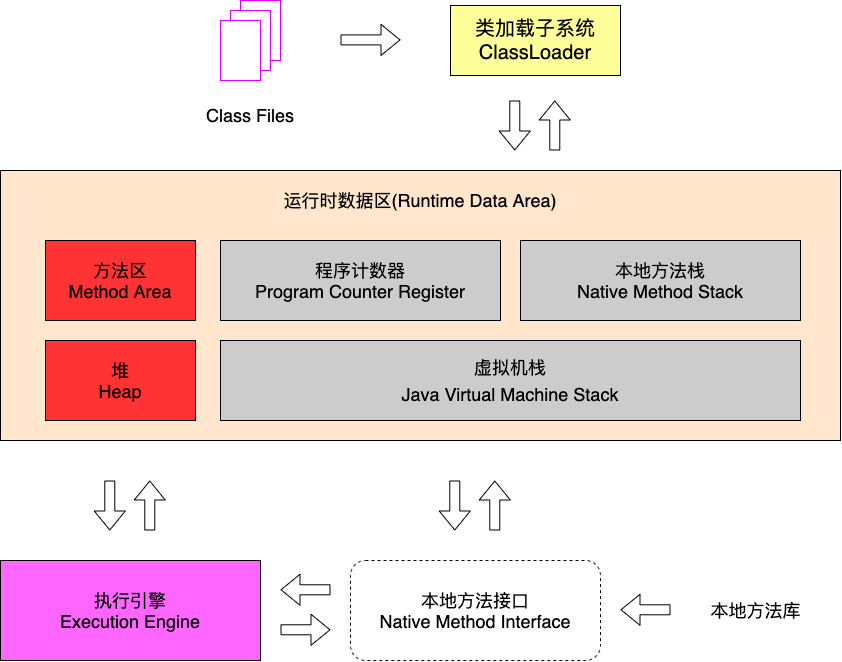

The diagram above was exported from draw.io. Its source (the exported page's mxGraphModel, read from the mxfile embedded in the PNG):
<mxGraphModel dx="1309" dy="844" grid="1" gridSize="10" guides="1" tooltips="1" connect="1" arrows="1" fold="1" page="1" pageScale="1" pageWidth="1920" pageHeight="1200" math="0" shadow="0">
  <root>
    <mxCell id="0" />
    <mxCell id="1" parent="0" />
    <mxCell id="3" value="" style="rounded=0;whiteSpace=wrap;html=1;strokeColor=#DD00FF;" parent="1" vertex="1">
      <mxGeometry x="360" y="200" width="40" height="60" as="geometry" />
    </mxCell>
    <mxCell id="9" value="&lt;font style=&quot;font-size: 18px&quot;&gt;Class Files&lt;/font&gt;" style="text;html=1;strokeColor=none;fillColor=none;align=center;verticalAlign=middle;whiteSpace=wrap;rounded=0;shadow=0;" parent="1" vertex="1">
      <mxGeometry x="320" y="300" width="100" height="30" as="geometry" />
    </mxCell>
    <mxCell id="10" value="" style="rounded=0;whiteSpace=wrap;html=1;strokeColor=#DD00FF;" parent="1" vertex="1">
      <mxGeometry x="350" y="210" width="40" height="60" as="geometry" />
    </mxCell>
    <mxCell id="11" value="" style="rounded=0;whiteSpace=wrap;html=1;strokeColor=#DD00FF;" parent="1" vertex="1">
      <mxGeometry x="340" y="220" width="40" height="60" as="geometry" />
    </mxCell>
    <mxCell id="29" value="" style="shape=flexArrow;endArrow=classic;html=1;" edge="1" parent="1">
      <mxGeometry width="50" height="50" relative="1" as="geometry">
        <mxPoint x="460" y="239.41" as="sourcePoint" />
        <mxPoint x="520" y="239.41" as="targetPoint" />
      </mxGeometry>
    </mxCell>
    <mxCell id="30" value="&lt;font style=&quot;font-size: 20px&quot;&gt;类加载子系统&lt;br&gt;ClassLoader&lt;br&gt;&lt;/font&gt;" style="rounded=0;whiteSpace=wrap;html=1;fillColor=#FFFF99;" vertex="1" parent="1">
      <mxGeometry x="570" y="205" width="170" height="70" as="geometry" />
    </mxCell>
    <mxCell id="31" value="" style="rounded=0;whiteSpace=wrap;html=1;fillColor=#FFE6CC;" vertex="1" parent="1">
      <mxGeometry x="120" y="370" width="840" height="270" as="geometry" />
    </mxCell>
    <mxCell id="32" value="&lt;font style=&quot;font-size: 18px&quot;&gt;方法区&lt;br&gt;Method Area&lt;br&gt;&lt;/font&gt;" style="rounded=0;whiteSpace=wrap;html=1;fillColor=#FF3333;" vertex="1" parent="1">
      <mxGeometry x="165" y="440" width="150" height="80" as="geometry" />
    </mxCell>
    <mxCell id="33" value="&lt;font style=&quot;font-size: 18px&quot;&gt;堆&lt;br&gt;Heap&lt;br&gt;&lt;/font&gt;" style="rounded=0;whiteSpace=wrap;html=1;fillColor=#FF3333;" vertex="1" parent="1">
      <mxGeometry x="165" y="540" width="150" height="80" as="geometry" />
    </mxCell>
    <mxCell id="34" value="&lt;font style=&quot;font-size: 18px&quot;&gt;程序计数器&lt;br&gt;Program Counter Register&lt;/font&gt;" style="rounded=0;whiteSpace=wrap;html=1;fillColor=#CCCCCC;" vertex="1" parent="1">
      <mxGeometry x="340" y="440" width="280" height="80" as="geometry" />
    </mxCell>
    <mxCell id="35" value="&lt;font style=&quot;font-size: 18px&quot;&gt;本地方法栈&lt;br&gt;Native Method Stack&lt;br&gt;&lt;/font&gt;" style="rounded=0;whiteSpace=wrap;html=1;fillColor=#CCCCCC;" vertex="1" parent="1">
      <mxGeometry x="640" y="440" width="280" height="80" as="geometry" />
    </mxCell>
    <mxCell id="36" value="&lt;span style=&quot;font-size: 18px&quot;&gt;虚拟机栈&lt;/span&gt;&lt;br style=&quot;font-size: 18px&quot;&gt;&lt;span style=&quot;font-size: 18px&quot;&gt;Java Virtual Machine Stack&lt;/span&gt;" style="rounded=0;whiteSpace=wrap;html=1;fillColor=#CCCCCC;" vertex="1" parent="1">
      <mxGeometry x="340" y="540" width="580" height="80" as="geometry" />
    </mxCell>
    <mxCell id="37" value="" style="shape=flexArrow;endArrow=classic;html=1;" edge="1" parent="1">
      <mxGeometry width="50" height="50" relative="1" as="geometry">
        <mxPoint x="634.29" y="300" as="sourcePoint" />
        <mxPoint x="634.29" y="350" as="targetPoint" />
      </mxGeometry>
    </mxCell>
    <mxCell id="38" value="" style="shape=flexArrow;endArrow=classic;html=1;" edge="1" parent="1">
      <mxGeometry width="50" height="50" relative="1" as="geometry">
        <mxPoint x="674.29" y="350" as="sourcePoint" />
        <mxPoint x="674.29" y="300" as="targetPoint" />
      </mxGeometry>
    </mxCell>
    <mxCell id="39" value="&lt;font style=&quot;font-size: 18px&quot;&gt;运行时数据区(Runtime Data Area)&lt;/font&gt;" style="text;html=1;strokeColor=none;fillColor=none;align=center;verticalAlign=middle;whiteSpace=wrap;rounded=0;" vertex="1" parent="1">
      <mxGeometry x="390" y="390" width="300" height="20" as="geometry" />
    </mxCell>
    <mxCell id="40" value="&lt;font style=&quot;font-size: 18px&quot;&gt;执行引擎&lt;br&gt;Execution Engine&lt;/font&gt;" style="rounded=0;whiteSpace=wrap;html=1;fillColor=#FF66FF;" vertex="1" parent="1">
      <mxGeometry x="120" y="760" width="260" height="100" as="geometry" />
    </mxCell>
    <mxCell id="41" value="&lt;font style=&quot;font-size: 18px&quot;&gt;本地方法接口&lt;br&gt;Native Method Interface&lt;/font&gt;" style="rounded=1;whiteSpace=wrap;html=1;fillColor=none;dashed=1;" vertex="1" parent="1">
      <mxGeometry x="470" y="760" width="250" height="100" as="geometry" />
    </mxCell>
    <mxCell id="42" value="" style="shape=flexArrow;endArrow=classic;html=1;" edge="1" parent="1">
      <mxGeometry width="50" height="50" relative="1" as="geometry">
        <mxPoint x="229.28999999999994" y="680" as="sourcePoint" />
        <mxPoint x="229.28999999999994" y="730" as="targetPoint" />
      </mxGeometry>
    </mxCell>
    <mxCell id="43" value="" style="shape=flexArrow;endArrow=classic;html=1;" edge="1" parent="1">
      <mxGeometry width="50" height="50" relative="1" as="geometry">
        <mxPoint x="269.28999999999996" y="730" as="sourcePoint" />
        <mxPoint x="269.28999999999996" y="680" as="targetPoint" />
      </mxGeometry>
    </mxCell>
    <mxCell id="44" value="" style="shape=flexArrow;endArrow=classic;html=1;" edge="1" parent="1">
      <mxGeometry width="50" height="50" relative="1" as="geometry">
        <mxPoint x="574.29" y="680" as="sourcePoint" />
        <mxPoint x="574.29" y="730" as="targetPoint" />
      </mxGeometry>
    </mxCell>
    <mxCell id="45" value="" style="shape=flexArrow;endArrow=classic;html=1;" edge="1" parent="1">
      <mxGeometry width="50" height="50" relative="1" as="geometry">
        <mxPoint x="614.29" y="730" as="sourcePoint" />
        <mxPoint x="614.29" y="680" as="targetPoint" />
      </mxGeometry>
    </mxCell>
    <mxCell id="46" value="" style="shape=flexArrow;endArrow=classic;html=1;entryX=1;entryY=0.25;entryDx=0;entryDy=0;" edge="1" parent="1">
      <mxGeometry width="50" height="50" relative="1" as="geometry">
        <mxPoint x="450" y="789.29" as="sourcePoint" />
        <mxPoint x="400" y="789.29" as="targetPoint" />
      </mxGeometry>
    </mxCell>
    <mxCell id="47" value="" style="shape=flexArrow;endArrow=classic;html=1;entryX=0;entryY=0.75;entryDx=0;entryDy=0;" edge="1" parent="1">
      <mxGeometry width="50" height="50" relative="1" as="geometry">
        <mxPoint x="400" y="829.29" as="sourcePoint" />
        <mxPoint x="450" y="829.29" as="targetPoint" />
      </mxGeometry>
    </mxCell>
    <mxCell id="48" value="" style="shape=flexArrow;endArrow=classic;html=1;entryX=1;entryY=0.25;entryDx=0;entryDy=0;" edge="1" parent="1">
      <mxGeometry width="50" height="50" relative="1" as="geometry">
        <mxPoint x="790" y="809.29" as="sourcePoint" />
        <mxPoint x="740" y="809.29" as="targetPoint" />
      </mxGeometry>
    </mxCell>
    <mxCell id="49" value="&lt;font style=&quot;font-size: 18px&quot;&gt;本地方法库&lt;/font&gt;" style="text;html=1;align=center;verticalAlign=middle;resizable=0;points=[];autosize=1;" vertex="1" parent="1">
      <mxGeometry x="820" y="800" width="110" height="20" as="geometry" />
    </mxCell>
  </root>
</mxGraphModel>